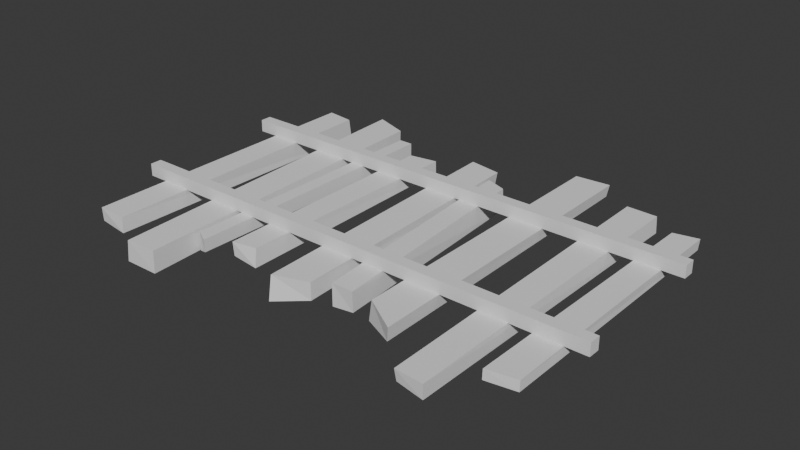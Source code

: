 # Source: track.blend  (saved by Blender 4.1.24; exported with 4.5.12 LTS)
import bpy
from mathutils import Matrix  # noqa: F401  (used for matrix-valued properties, if any)

bpy.ops.wm.read_factory_settings(use_empty=True)
scene = bpy.context.scene
scene.name = 'Scene'

# ---- materials (node trees are filled in below, after node groups)
mat_remap2_edge = bpy.data.materials.new('Remap2_Edge')
mat_remap2_edge.use_transparent_shadow = False
mat_remap2_edge.roughness = 1.0
mat_remap1_noao_darkedge_wood = bpy.data.materials.new('Remap1_NoAO_DarkEdge_Wood')
mat_remap1_noao_darkedge_wood.use_transparent_shadow = False
mat_remap1_noao_darkedge_wood.roughness = 1.0

# ---- material node trees
mat_remap2_edge.use_nodes = True; mat_remap2_edge.node_tree.nodes.clear()
_N = mat_remap2_edge.node_tree.nodes; _L = mat_remap2_edge.node_tree.links
n0 = _N.new('ShaderNodeBsdfPrincipled'); n0.name = 'Principled BSDF'; n0.location = (0, 300)
n0.inputs[2].default_value = 1.0
n0.inputs[13].default_value = 1.0
n1 = _N.new('ShaderNodeOutputMaterial'); n1.name = 'Material Output'; n1.location = (280, 300)
_L.new(n0.outputs[0], n1.inputs[0])
n1.is_active_output = True
mat_remap1_noao_darkedge_wood.use_nodes = True; mat_remap1_noao_darkedge_wood.node_tree.nodes.clear()
_N = mat_remap1_noao_darkedge_wood.node_tree.nodes; _L = mat_remap1_noao_darkedge_wood.node_tree.links
n0 = _N.new('ShaderNodeBsdfPrincipled'); n0.name = 'Principled BSDF'; n0.location = (0, 300)
n0.inputs[2].default_value = 1.0
n0.inputs[13].default_value = 1.0
n1 = _N.new('ShaderNodeOutputMaterial'); n1.name = 'Material Output'; n1.location = (280, 300)
_L.new(n0.outputs[0], n1.inputs[0])
n1.is_active_output = True

# ---- world
world_world = bpy.data.worlds.new('World'); scene.world = world_world
world_world.use_nodes = True; world_world.node_tree.nodes.clear()
_N = world_world.node_tree.nodes; _L = world_world.node_tree.links
n0 = _N.new('ShaderNodeOutputWorld'); n0.name = 'World Output'; n0.location = (300, 300)
n1 = _N.new('ShaderNodeBackground'); n1.name = 'Background'; n1.location = (10, 300)
n1.inputs[0].default_value = (0.05088, 0.05088, 0.05088, 1.0)
_L.new(n1.outputs[0], n0.inputs[0])
n0.is_active_output = True
world_world.color = (0.05088, 0.05088, 0.05088)
world_world.use_sun_shadow = False
world_world.sun_shadow_jitter_overblur = 0.0

# ---- meshes
me_track = bpy.data.meshes.new('Track')
me_track.from_pydata([(1.671e-18, 0.5352, 0.2495), (1.671e-18, 0.5352, 0.3335), (1.671e-18, 0.4561, 0.2495), (1.671e-18, 0.4561, 0.3335), (3.3, 0.4561, 0.2495), (3.3, 0.4561, 0.3335), (3.3, 0.5352, 0.2495), (3.3, 0.5352, 0.3335), (0.08049, 0.4561, 0.3335), (0.161, 0.4561, 0.3335), (0.2415, 0.4561, 0.3335), (0.322, 0.4561, 0.3335), (0.4024, 0.4561, 0.3335), (0.4829, 0.4561, 0.3335), (0.5634, 0.4561, 0.3335), (0.6439, 0.4561, 0.3335), (0.7244, 0.4561, 0.3335), (0.8049, 0.4561, 0.3335), (0.8854, 0.4561, 0.3335), (0.9659, 0.4561, 0.3335), (1.046, 0.4561, 0.3335), (1.127, 0.4561, 0.3335), (1.207, 0.4561, 0.3335), (1.288, 0.4561, 0.3335), (1.368, 0.4561, 0.3335), (1.449, 0.4561, 0.3335), (1.529, 0.4561, 0.3335), (1.61, 0.4561, 0.3335), (1.69, 0.4561, 0.3335), (1.771, 0.4561, 0.3335), (1.851, 0.4561, 0.3335), (1.932, 0.4561, 0.3335), (2.012, 0.4561, 0.3335), (2.093, 0.4561, 0.3335), (2.173, 0.4561, 0.3335), (2.254, 0.4561, 0.3335), (2.334, 0.4561, 0.3335), (2.415, 0.4561, 0.3335), (2.495, 0.4561, 0.3335), (2.576, 0.4561, 0.3335), (2.656, 0.4561, 0.3335), (2.737, 0.4561, 0.3335), (2.817, 0.4561, 0.3335), (2.898, 0.4561, 0.3335), (2.978, 0.4561, 0.3335), (3.059, 0.4561, 0.3335), (3.139, 0.4561, 0.3335), (3.22, 0.4561, 0.3335), (0.08049, 0.5352, 0.2495), (0.161, 0.5352, 0.2495), (0.2415, 0.5352, 0.2495), (0.322, 0.5352, 0.2495), (0.4024, 0.5352, 0.2495), (0.4829, 0.5352, 0.2495), (0.5634, 0.5352, 0.2495), (0.6439, 0.5352, 0.2495), (0.7244, 0.5352, 0.2495), (0.8049, 0.5352, 0.2495), (0.8854, 0.5352, 0.2495), (0.9659, 0.5352, 0.2495), (1.046, 0.5352, 0.2495), (1.127, 0.5352, 0.2495), (1.207, 0.5352, 0.2495), (1.288, 0.5352, 0.2495), (1.368, 0.5352, 0.2495), (1.449, 0.5352, 0.2495), (1.529, 0.5352, 0.2495), (1.61, 0.5352, 0.2495), (1.69, 0.5352, 0.2495), (1.771, 0.5352, 0.2495), (1.851, 0.5352, 0.2495), (1.932, 0.5352, 0.2495), (2.012, 0.5352, 0.2495), (2.093, 0.5352, 0.2495), (2.173, 0.5352, 0.2495), (2.254, 0.5352, 0.2495), (2.334, 0.5352, 0.2495), (2.415, 0.5352, 0.2495), (2.495, 0.5352, 0.2495), (2.576, 0.5352, 0.2495), (2.656, 0.5352, 0.2495), (2.737, 0.5352, 0.2495), (2.817, 0.5352, 0.2495), (2.898, 0.5352, 0.2495), (2.978, 0.5352, 0.2495), (3.059, 0.5352, 0.2495), (3.139, 0.5352, 0.2495), (3.22, 0.5352, 0.2495), (3.22, 0.5352, 0.3335), (3.139, 0.5352, 0.3335), (3.059, 0.5352, 0.3335), (2.978, 0.5352, 0.3335), (2.898, 0.5352, 0.3335), (2.817, 0.5352, 0.3335), (2.737, 0.5352, 0.3335), (2.656, 0.5352, 0.3335), (2.576, 0.5352, 0.3335), (2.495, 0.5352, 0.3335), (2.415, 0.5352, 0.3335), (2.334, 0.5352, 0.3335), (2.254, 0.5352, 0.3335), (2.173, 0.5352, 0.3335), (2.093, 0.5352, 0.3335), (2.012, 0.5352, 0.3335), (1.932, 0.5352, 0.3335), (1.851, 0.5352, 0.3335), (1.771, 0.5352, 0.3335), (1.69, 0.5352, 0.3335), (1.61, 0.5352, 0.3335), (1.529, 0.5352, 0.3335), (1.449, 0.5352, 0.3335), (1.368, 0.5352, 0.3335), (1.288, 0.5352, 0.3335), (1.207, 0.5352, 0.3335), (1.127, 0.5352, 0.3335), (1.046, 0.5352, 0.3335), (0.9659, 0.5352, 0.3335), (0.8854, 0.5352, 0.3335), (0.8049, 0.5352, 0.3335), (0.7244, 0.5352, 0.3335), (0.6439, 0.5352, 0.3335), (0.5634, 0.5352, 0.3335), (0.4829, 0.5352, 0.3335), (0.4024, 0.5352, 0.3335), (0.322, 0.5352, 0.3335), (0.2415, 0.5352, 0.3335), (0.161, 0.5352, 0.3335), (0.08049, 0.5352, 0.3335), (3.22, 0.4561, 0.2495), (3.139, 0.4561, 0.2495), (3.059, 0.4561, 0.2495), (2.978, 0.4561, 0.2495), (2.898, 0.4561, 0.2495), (2.817, 0.4561, 0.2495), (2.737, 0.4561, 0.2495), (2.656, 0.4561, 0.2495), (2.576, 0.4561, 0.2495), (2.495, 0.4561, 0.2495), (2.415, 0.4561, 0.2495), (2.334, 0.4561, 0.2495), (2.254, 0.4561, 0.2495), (2.173, 0.4561, 0.2495), (2.093, 0.4561, 0.2495), (2.012, 0.4561, 0.2495), (1.932, 0.4561, 0.2495), (1.851, 0.4561, 0.2495), (1.771, 0.4561, 0.2495), (1.69, 0.4561, 0.2495), (1.61, 0.4561, 0.2495), (1.529, 0.4561, 0.2495), (1.449, 0.4561, 0.2495), (1.368, 0.4561, 0.2495), (1.288, 0.4561, 0.2495), (1.207, 0.4561, 0.2495), (1.127, 0.4561, 0.2495), (1.046, 0.4561, 0.2495), (0.9659, 0.4561, 0.2495), (0.8854, 0.4561, 0.2495), (0.8049, 0.4561, 0.2495), (0.7244, 0.4561, 0.2495), (0.6439, 0.4561, 0.2495), (0.5634, 0.4561, 0.2495), (0.4829, 0.4561, 0.2495), (0.4024, 0.4561, 0.2495), (0.322, 0.4561, 0.2495), (0.2415, 0.4561, 0.2495), (0.161, 0.4561, 0.2495), (0.08049, 0.4561, 0.2495)], [], [(0, 2, 3, 1), (128, 87, 6, 4), (127, 1, 3, 8), (128, 4, 5, 47), (48, 0, 1, 127), (4, 6, 7, 5), (6, 87, 88, 7), (87, 86, 89, 88), (86, 85, 90, 89), (85, 84, 91, 90), (84, 83, 92, 91), (83, 82, 93, 92), (82, 81, 94, 93), (81, 80, 95, 94), (80, 79, 96, 95), (79, 78, 97, 96), (78, 77, 98, 97), (77, 76, 99, 98), (76, 75, 100, 99), (75, 74, 101, 100), (74, 73, 102, 101), (73, 72, 103, 102), (72, 71, 104, 103), (71, 70, 105, 104), (70, 69, 106, 105), (69, 68, 107, 106), (68, 67, 108, 107), (67, 66, 109, 108), (66, 65, 110, 109), (65, 64, 111, 110), (64, 63, 112, 111), (63, 62, 113, 112), (62, 61, 114, 113), (61, 60, 115, 114), (60, 59, 116, 115), (59, 58, 117, 116), (58, 57, 118, 117), (57, 56, 119, 118), (56, 55, 120, 119), (55, 54, 121, 120), (54, 53, 122, 121), (53, 52, 123, 122), (52, 51, 124, 123), (51, 50, 125, 124), (50, 49, 126, 125), (49, 48, 127, 126), (2, 167, 8, 3), (167, 166, 9, 8), (166, 165, 10, 9), (165, 164, 11, 10), (164, 163, 12, 11), (163, 162, 13, 12), (162, 161, 14, 13), (161, 160, 15, 14), (160, 159, 16, 15), (159, 158, 17, 16), (158, 157, 18, 17), (157, 156, 19, 18), (156, 155, 20, 19), (155, 154, 21, 20), (154, 153, 22, 21), (153, 152, 23, 22), (152, 151, 24, 23), (151, 150, 25, 24), (150, 149, 26, 25), (149, 148, 27, 26), (148, 147, 28, 27), (147, 146, 29, 28), (146, 145, 30, 29), (145, 144, 31, 30), (144, 143, 32, 31), (143, 142, 33, 32), (142, 141, 34, 33), (141, 140, 35, 34), (140, 139, 36, 35), (139, 138, 37, 36), (138, 137, 38, 37), (137, 136, 39, 38), (136, 135, 40, 39), (135, 134, 41, 40), (134, 133, 42, 41), (133, 132, 43, 42), (132, 131, 44, 43), (131, 130, 45, 44), (130, 129, 46, 45), (129, 128, 47, 46), (7, 88, 47, 5), (88, 89, 46, 47), (89, 90, 45, 46), (90, 91, 44, 45), (91, 92, 43, 44), (92, 93, 42, 43), (93, 94, 41, 42), (94, 95, 40, 41), (95, 96, 39, 40), (96, 97, 38, 39), (97, 98, 37, 38), (98, 99, 36, 37), (99, 100, 35, 36), (100, 101, 34, 35), (101, 102, 33, 34), (102, 103, 32, 33), (103, 104, 31, 32), (104, 105, 30, 31), (105, 106, 29, 30), (106, 107, 28, 29), (107, 108, 27, 28), (108, 109, 26, 27), (109, 110, 25, 26), (110, 111, 24, 25), (111, 112, 23, 24), (112, 113, 22, 23), (113, 114, 21, 22), (114, 115, 20, 21), (115, 116, 19, 20), (116, 117, 18, 19), (117, 118, 17, 18), (118, 119, 16, 17), (119, 120, 15, 16), (120, 121, 14, 15), (121, 122, 13, 14), (122, 123, 12, 13), (123, 124, 11, 12), (124, 125, 10, 11), (125, 126, 9, 10), (126, 127, 8, 9), (2, 0, 48, 167), (167, 48, 49, 166), (166, 49, 50, 165), (165, 50, 51, 164), (164, 51, 52, 163), (163, 52, 53, 162), (162, 53, 54, 161), (161, 54, 55, 160), (160, 55, 56, 159), (159, 56, 57, 158), (158, 57, 58, 157), (157, 58, 59, 156), (156, 59, 60, 155), (155, 60, 61, 154), (154, 61, 62, 153), (153, 62, 63, 152), (152, 63, 64, 151), (151, 64, 65, 150), (150, 65, 66, 149), (149, 66, 67, 148), (148, 67, 68, 147), (147, 68, 69, 146), (146, 69, 70, 145), (145, 70, 71, 144), (144, 71, 72, 143), (143, 72, 73, 142), (142, 73, 74, 141), (141, 74, 75, 140), (140, 75, 76, 139), (139, 76, 77, 138), (138, 77, 78, 137), (137, 78, 79, 136), (136, 79, 80, 135), (135, 80, 81, 134), (134, 81, 82, 133), (133, 82, 83, 132), (132, 83, 84, 131), (131, 84, 85, 130), (130, 85, 86, 129), (129, 86, 87, 128)])
me_track.polygons.foreach_set('use_smooth', [True] * 166)
_k = set([(0, 1), (0, 2), (0, 48), (1, 3), (1, 127), (2, 3), (2, 167), (3, 8), (4, 5), (4, 6), (4, 128), (5, 7), (5, 47), (6, 7), (6, 87), (7, 88), (8, 9), (9, 10), (10, 11), (11, 12), (12, 13), (13, 14), (14, 15), (15, 16), (16, 17), (17, 18), (18, 19), (19, 20), (20, 21), (21, 22), (22, 23), (23, 24), (24, 25), (25, 26), (26, 27), (27, 28), (28, 29), (29, 30), (30, 31), (31, 32), (32, 33), (33, 34), (34, 35), (35, 36), (36, 37), (37, 38), (38, 39), (39, 40), (40, 41), (41, 42), (42, 43), (43, 44), (44, 45), (45, 46), (46, 47), (48, 49), (49, 50), (50, 51), (51, 52), (52, 53), (53, 54), (54, 55), (55, 56), (56, 57), (57, 58), (58, 59), (59, 60), (60, 61), (61, 62), (62, 63), (63, 64), (64, 65), (65, 66), (66, 67), (67, 68), (68, 69), (69, 70), (70, 71), (71, 72), (72, 73), (73, 74), (74, 75), (75, 76), (76, 77), (77, 78), (78, 79), (79, 80), (80, 81), (81, 82), (82, 83), (83, 84), (84, 85), (85, 86), (86, 87), (88, 89), (89, 90), (90, 91), (91, 92), (92, 93), (93, 94), (94, 95), (95, 96), (96, 97), (97, 98), (98, 99), (99, 100), (100, 101), (101, 102), (102, 103), (103, 104), (104, 105), (105, 106), (106, 107), (107, 108), (108, 109), (109, 110), (110, 111), (111, 112), (112, 113), (113, 114), (114, 115), (115, 116), (116, 117), (117, 118), (118, 119), (119, 120), (120, 121), (121, 122), (122, 123), (123, 124), (124, 125), (125, 126), (126, 127), (128, 129), (129, 130), (130, 131), (131, 132), (132, 133), (133, 134), (134, 135), (135, 136), (136, 137), (137, 138), (138, 139), (139, 140), (140, 141), (141, 142), (142, 143), (143, 144), (144, 145), (145, 146), (146, 147), (147, 148), (148, 149), (149, 150), (150, 151), (151, 152), (152, 153), (153, 154), (154, 155), (155, 156), (156, 157), (157, 158), (158, 159), (159, 160), (160, 161), (161, 162), (162, 163), (163, 164), (164, 165), (165, 166), (166, 167)])
me_track.attributes.new('sharp_edge', 'BOOLEAN', 'EDGE').data.foreach_set('value', [ (min(e.vertices), max(e.vertices)) in _k for e in me_track.edges])
_uv = me_track.uv_layers.new(name='UVMap')
_uv.uv.foreach_set('vector', [0.6667, 0.4999, 0.6667, 0.6665, 0.8333, 0.6665, 0.8333, 0.4999, 0.5001, 0.3374, 0.6667, 0.3374, 0.6667, 0.3333, 0.5001, 0.3333, 0.8333, 0.4958, 0.8333, 0.4999, 0.9999, 0.4999, 0.9999, 0.4958, 0.6667, 0.1626, 0.6667, 0.1667, 0.8333, 0.1667, 0.8333, 0.1626, 0.6667, 0.4958, 0.6667, 0.4999, 0.8333, 0.4999, 0.8333, 0.4958, 0.6667, 0.1667, 0.6667, 0.3333, 0.8333, 0.3333, 0.8333, 0.1667, 0.6667, 0.3333, 0.6667, 0.3374, 0.8333, 0.3374, 0.8333, 0.3333, 0.6667, 0.3374, 0.6667, 0.3414, 0.8333, 0.3414, 0.8333, 0.3374, 0.6667, 0.3414, 0.6667, 0.3455, 0.8333, 0.3455, 0.8333, 0.3414, 0.6667, 0.3455, 0.6667, 0.3495, 0.8333, 0.3495, 0.8333, 0.3455, 0.6667, 0.3495, 0.6667, 0.3536, 0.8333, 0.3536, 0.8333, 0.3495, 0.6667, 0.3536, 0.6667, 0.3577, 0.8333, 0.3577, 0.8333, 0.3536, 0.6667, 0.3577, 0.6667, 0.3617, 0.8333, 0.3617, 0.8333, 0.3577, 0.6667, 0.3617, 0.6667, 0.3658, 0.8333, 0.3658, 0.8333, 0.3617, 0.6667, 0.3658, 0.6667, 0.3699, 0.8333, 0.3699, 0.8333, 0.3658, 0.6667, 0.3699, 0.6667, 0.3739, 0.8333, 0.3739, 0.8333, 0.3699, 0.6667, 0.3739, 0.6667, 0.378, 0.8333, 0.378, 0.8333, 0.3739, 0.6667, 0.378, 0.6667, 0.3821, 0.8333, 0.3821, 0.8333, 0.378, 0.6667, 0.3821, 0.6667, 0.3861, 0.8333, 0.3861, 0.8333, 0.3821, 0.6667, 0.3861, 0.6667, 0.3902, 0.8333, 0.3902, 0.8333, 0.3861, 0.6667, 0.3902, 0.6667, 0.3942, 0.8333, 0.3942, 0.8333, 0.3902, 0.6667, 0.3942, 0.6667, 0.3983, 0.8333, 0.3983, 0.8333, 0.3942, 0.6667, 0.3983, 0.6667, 0.4024, 0.8333, 0.4024, 0.8333, 0.3983, 0.6667, 0.4024, 0.6667, 0.4064, 0.8333, 0.4064, 0.8333, 0.4024, 0.6667, 0.4064, 0.6667, 0.4105, 0.8333, 0.4105, 0.8333, 0.4064, 0.6667, 0.4105, 0.6667, 0.4146, 0.8333, 0.4146, 0.8333, 0.4105, 0.6667, 0.4146, 0.6667, 0.4186, 0.8333, 0.4186, 0.8333, 0.4146, 0.6667, 0.4186, 0.6667, 0.4227, 0.8333, 0.4227, 0.8333, 0.4186, 0.6667, 0.4227, 0.6667, 0.4267, 0.8333, 0.4267, 0.8333, 0.4227, 0.6667, 0.4267, 0.6667, 0.4308, 0.8333, 0.4308, 0.8333, 0.4267, 0.6667, 0.4308, 0.6667, 0.4349, 0.8333, 0.4349, 0.8333, 0.4308, 0.6667, 0.4349, 0.6667, 0.4389, 0.8333, 0.4389, 0.8333, 0.4349, 0.6667, 0.4389, 0.6667, 0.443, 0.8333, 0.443, 0.8333, 0.4389, 0.6667, 0.443, 0.6667, 0.4471, 0.8333, 0.4471, 0.8333, 0.443, 0.6667, 0.4471, 0.6667, 0.4511, 0.8333, 0.4511, 0.8333, 0.4471, 0.6667, 0.4511, 0.6667, 0.4552, 0.8333, 0.4552, 0.8333, 0.4511, 0.6667, 0.4552, 0.6667, 0.4593, 0.8333, 0.4593, 0.8333, 0.4552, 0.6667, 0.4593, 0.6667, 0.4633, 0.8333, 0.4633, 0.8333, 0.4593, 0.6667, 0.4633, 0.6667, 0.4674, 0.8333, 0.4674, 0.8333, 0.4633, 0.6667, 0.4674, 0.6667, 0.4714, 0.8333, 0.4714, 0.8333, 0.4674, 0.6667, 0.4714, 0.6667, 0.4755, 0.8333, 0.4755, 0.8333, 0.4714, 0.6667, 0.4755, 0.6667, 0.4796, 0.8333, 0.4796, 0.8333, 0.4755, 0.6667, 0.4796, 0.6667, 0.4836, 0.8333, 0.4836, 0.8333, 0.4796, 0.6667, 0.4836, 0.6667, 0.4877, 0.8333, 0.4877, 0.8333, 0.4836, 0.6667, 0.4877, 0.6667, 0.4918, 0.8333, 0.4918, 0.8333, 0.4877, 0.6667, 0.4918, 0.6667, 0.4958, 0.8333, 0.4958, 0.8333, 0.4918, 0.6667, 0.0001154, 0.6667, 0.004179, 0.8333, 0.004179, 0.8333, 0.0001154, 0.6667, 0.004179, 0.6667, 0.008242, 0.8333, 0.008242, 0.8333, 0.004179, 0.6667, 0.008242, 0.6667, 0.0123, 0.8333, 0.0123, 0.8333, 0.008242, 0.6667, 0.0123, 0.6667, 0.01637, 0.8333, 0.01637, 0.8333, 0.0123, 0.6667, 0.01637, 0.6667, 0.02043, 0.8333, 0.02043, 0.8333, 0.01637, 0.6667, 0.02043, 0.6667, 0.02449, 0.8333, 0.02449, 0.8333, 0.02043, 0.6667, 0.02449, 0.6667, 0.02856, 0.8333, 0.02856, 0.8333, 0.02449, 0.6667, 0.02856, 0.6667, 0.03262, 0.8333, 0.03262, 0.8333, 0.02856, 0.6667, 0.03262, 0.6667, 0.03668, 0.8333, 0.03668, 0.8333, 0.03262, 0.6667, 0.03668, 0.6667, 0.04075, 0.8333, 0.04075, 0.8333, 0.03668, 0.6667, 0.04075, 0.6667, 0.04481, 0.8333, 0.04481, 0.8333, 0.04075, 0.6667, 0.04481, 0.6667, 0.04887, 0.8333, 0.04887, 0.8333, 0.04481, 0.6667, 0.04887, 0.6667, 0.05294, 0.8333, 0.05294, 0.8333, 0.04887, 0.6667, 0.05294, 0.6667, 0.057, 0.8333, 0.057, 0.8333, 0.05294, 0.6667, 0.057, 0.6667, 0.06106, 0.8333, 0.06106, 0.8333, 0.057, 0.6667, 0.06106, 0.6667, 0.06513, 0.8333, 0.06513, 0.8333, 0.06106, 0.6667, 0.06513, 0.6667, 0.06919, 0.8333, 0.06919, 0.8333, 0.06513, 0.6667, 0.06919, 0.6667, 0.07325, 0.8333, 0.07325, 0.8333, 0.06919, 0.6667, 0.07325, 0.6667, 0.07732, 0.8333, 0.07732, 0.8333, 0.07325, 0.6667, 0.07732, 0.6667, 0.08138, 0.8333, 0.08138, 0.8333, 0.07732, 0.6667, 0.08138, 0.6667, 0.08544, 0.8333, 0.08544, 0.8333, 0.08138, 0.6667, 0.08544, 0.6667, 0.08951, 0.8333, 0.08951, 0.8333, 0.08544, 0.6667, 0.08951, 0.6667, 0.09357, 0.8333, 0.09357, 0.8333, 0.08951, 0.6667, 0.09357, 0.6667, 0.09763, 0.8333, 0.09763, 0.8333, 0.09357, 0.6667, 0.09763, 0.6667, 0.1017, 0.8333, 0.1017, 0.8333, 0.09763, 0.6667, 0.1017, 0.6667, 0.1058, 0.8333, 0.1058, 0.8333, 0.1017, 0.6667, 0.1058, 0.6667, 0.1098, 0.8333, 0.1098, 0.8333, 0.1058, 0.6667, 0.1098, 0.6667, 0.1139, 0.8333, 0.1139, 0.8333, 0.1098, 0.6667, 0.1139, 0.6667, 0.1179, 0.8333, 0.1179, 0.8333, 0.1139, 0.6667, 0.1179, 0.6667, 0.122, 0.8333, 0.122, 0.8333, 0.1179, 0.6667, 0.122, 0.6667, 0.1261, 0.8333, 0.1261, 0.8333, 0.122, 0.6667, 0.1261, 0.6667, 0.1301, 0.8333, 0.1301, 0.8333, 0.1261, 0.6667, 0.1301, 0.6667, 0.1342, 0.8333, 0.1342, 0.8333, 0.1301, 0.6667, 0.1342, 0.6667, 0.1383, 0.8333, 0.1383, 0.8333, 0.1342, 0.6667, 0.1383, 0.6667, 0.1423, 0.8333, 0.1423, 0.8333, 0.1383, 0.6667, 0.1423, 0.6667, 0.1464, 0.8333, 0.1464, 0.8333, 0.1423, 0.6667, 0.1464, 0.6667, 0.1505, 0.8333, 0.1505, 0.8333, 0.1464, 0.6667, 0.1505, 0.6667, 0.1545, 0.8333, 0.1545, 0.8333, 0.1505, 0.6667, 0.1545, 0.6667, 0.1586, 0.8333, 0.1586, 0.8333, 0.1545, 0.6667, 0.1586, 0.6667, 0.1626, 0.8333, 0.1626, 0.8333, 0.1586, 0.8333, 0.3333, 0.8333, 0.3374, 0.9999, 0.3374, 0.9999, 0.3333, 0.8333, 0.3374, 0.8333, 0.3414, 0.9999, 0.3414, 0.9999, 0.3374, 0.8333, 0.3414, 0.8333, 0.3455, 0.9999, 0.3455, 0.9999, 0.3414, 0.8333, 0.3455, 0.8333, 0.3495, 0.9999, 0.3495, 0.9999, 0.3455, 0.8333, 0.3495, 0.8333, 0.3536, 0.9999, 0.3536, 0.9999, 0.3495, 0.8333, 0.3536, 0.8333, 0.3577, 0.9999, 0.3577, 0.9999, 0.3536, 0.8333, 0.3577, 0.8333, 0.3617, 0.9999, 0.3617, 0.9999, 0.3577, 0.8333, 0.3617, 0.8333, 0.3658, 0.9999, 0.3658, 0.9999, 0.3617, 0.8333, 0.3658, 0.8333, 0.3699, 0.9999, 0.3699, 0.9999, 0.3658, 0.8333, 0.3699, 0.8333, 0.3739, 0.9999, 0.3739, 0.9999, 0.3699, 0.8333, 0.3739, 0.8333, 0.378, 0.9999, 0.378, 0.9999, 0.3739, 0.8333, 0.378, 0.8333, 0.3821, 0.9999, 0.3821, 0.9999, 0.378, 0.8333, 0.3821, 0.8333, 0.3861, 0.9999, 0.3861, 0.9999, 0.3821, 0.8333, 0.3861, 0.8333, 0.3902, 0.9999, 0.3902, 0.9999, 0.3861, 0.8333, 0.3902, 0.8333, 0.3942, 0.9999, 0.3942, 0.9999, 0.3902, 0.8333, 0.3942, 0.8333, 0.3983, 0.9999, 0.3983, 0.9999, 0.3942, 0.8333, 0.3983, 0.8333, 0.4024, 0.9999, 0.4024, 0.9999, 0.3983, 0.8333, 0.4024, 0.8333, 0.4064, 0.9999, 0.4064, 0.9999, 0.4024, 0.8333, 0.4064, 0.8333, 0.4105, 0.9999, 0.4105, 0.9999, 0.4064, 0.8333, 0.4105, 0.8333, 0.4146, 0.9999, 0.4146, 0.9999, 0.4105, 0.8333, 0.4146, 0.8333, 0.4186, 0.9999, 0.4186, 0.9999, 0.4146, 0.8333, 0.4186, 0.8333, 0.4227, 0.9999, 0.4227, 0.9999, 0.4186, 0.8333, 0.4227, 0.8333, 0.4267, 0.9999, 0.4267, 0.9999, 0.4227, 0.8333, 0.4267, 0.8333, 0.4308, 0.9999, 0.4308, 0.9999, 0.4267, 0.8333, 0.4308, 0.8333, 0.4349, 0.9999, 0.4349, 0.9999, 0.4308, 0.8333, 0.4349, 0.8333, 0.4389, 0.9999, 0.4389, 0.9999, 0.4349, 0.8333, 0.4389, 0.8333, 0.443, 0.9999, 0.443, 0.9999, 0.4389, 0.8333, 0.443, 0.8333, 0.4471, 0.9999, 0.4471, 0.9999, 0.443, 0.8333, 0.4471, 0.8333, 0.4511, 0.9999, 0.4511, 0.9999, 0.4471, 0.8333, 0.4511, 0.8333, 0.4552, 0.9999, 0.4552, 0.9999, 0.4511, 0.8333, 0.4552, 0.8333, 0.4593, 0.9999, 0.4593, 0.9999, 0.4552, 0.8333, 0.4593, 0.8333, 0.4633, 0.9999, 0.4633, 0.9999, 0.4593, 0.8333, 0.4633, 0.8333, 0.4674, 0.9999, 0.4674, 0.9999, 0.4633, 0.8333, 0.4674, 0.8333, 0.4714, 0.9999, 0.4714, 0.9999, 0.4674, 0.8333, 0.4714, 0.8333, 0.4755, 0.9999, 0.4755, 0.9999, 0.4714, 0.8333, 0.4755, 0.8333, 0.4796, 0.9999, 0.4796, 0.9999, 0.4755, 0.8333, 0.4796, 0.8333, 0.4836, 0.9999, 0.4836, 0.9999, 0.4796, 0.8333, 0.4836, 0.8333, 0.4877, 0.9999, 0.4877, 0.9999, 0.4836, 0.8333, 0.4877, 0.8333, 0.4918, 0.9999, 0.4918, 0.9999, 0.4877, 0.8333, 0.4918, 0.8333, 0.4958, 0.9999, 0.4958, 0.9999, 0.4918, 0.5001, 0.4999, 0.6667, 0.4999, 0.6667, 0.4958, 0.5001, 0.4958, 0.5001, 0.4958, 0.6667, 0.4958, 0.6667, 0.4918, 0.5001, 0.4918, 0.5001, 0.4918, 0.6667, 0.4918, 0.6667, 0.4877, 0.5001, 0.4877, 0.5001, 0.4877, 0.6667, 0.4877, 0.6667, 0.4836, 0.5001, 0.4836, 0.5001, 0.4836, 0.6667, 0.4836, 0.6667, 0.4796, 0.5001, 0.4796, 0.5001, 0.4796, 0.6667, 0.4796, 0.6667, 0.4755, 0.5001, 0.4755, 0.5001, 0.4755, 0.6667, 0.4755, 0.6667, 0.4714, 0.5001, 0.4714, 0.5001, 0.4714, 0.6667, 0.4714, 0.6667, 0.4674, 0.5001, 0.4674, 0.5001, 0.4674, 0.6667, 0.4674, 0.6667, 0.4633, 0.5001, 0.4633, 0.5001, 0.4633, 0.6667, 0.4633, 0.6667, 0.4593, 0.5001, 0.4593, 0.5001, 0.4593, 0.6667, 0.4593, 0.6667, 0.4552, 0.5001, 0.4552, 0.5001, 0.4552, 0.6667, 0.4552, 0.6667, 0.4511, 0.5001, 0.4511, 0.5001, 0.4511, 0.6667, 0.4511, 0.6667, 0.4471, 0.5001, 0.4471, 0.5001, 0.4471, 0.6667, 0.4471, 0.6667, 0.443, 0.5001, 0.443, 0.5001, 0.443, 0.6667, 0.443, 0.6667, 0.4389, 0.5001, 0.4389, 0.5001, 0.4389, 0.6667, 0.4389, 0.6667, 0.4349, 0.5001, 0.4349, 0.5001, 0.4349, 0.6667, 0.4349, 0.6667, 0.4308, 0.5001, 0.4308, 0.5001, 0.4308, 0.6667, 0.4308, 0.6667, 0.4267, 0.5001, 0.4267, 0.5001, 0.4267, 0.6667, 0.4267, 0.6667, 0.4227, 0.5001, 0.4227, 0.5001, 0.4227, 0.6667, 0.4227, 0.6667, 0.4186, 0.5001, 0.4186, 0.5001, 0.4186, 0.6667, 0.4186, 0.6667, 0.4146, 0.5001, 0.4146, 0.5001, 0.4146, 0.6667, 0.4146, 0.6667, 0.4105, 0.5001, 0.4105, 0.5001, 0.4105, 0.6667, 0.4105, 0.6667, 0.4064, 0.5001, 0.4064, 0.5001, 0.4064, 0.6667, 0.4064, 0.6667, 0.4024, 0.5001, 0.4024, 0.5001, 0.4024, 0.6667, 0.4024, 0.6667, 0.3983, 0.5001, 0.3983, 0.5001, 0.3983, 0.6667, 0.3983, 0.6667, 0.3942, 0.5001, 0.3942, 0.5001, 0.3942, 0.6667, 0.3942, 0.6667, 0.3902, 0.5001, 0.3902, 0.5001, 0.3902, 0.6667, 0.3902, 0.6667, 0.3861, 0.5001, 0.3861, 0.5001, 0.3861, 0.6667, 0.3861, 0.6667, 0.3821, 0.5001, 0.3821, 0.5001, 0.3821, 0.6667, 0.3821, 0.6667, 0.378, 0.5001, 0.378, 0.5001, 0.378, 0.6667, 0.378, 0.6667, 0.3739, 0.5001, 0.3739, 0.5001, 0.3739, 0.6667, 0.3739, 0.6667, 0.3699, 0.5001, 0.3699, 0.5001, 0.3699, 0.6667, 0.3699, 0.6667, 0.3658, 0.5001, 0.3658, 0.5001, 0.3658, 0.6667, 0.3658, 0.6667, 0.3617, 0.5001, 0.3617, 0.5001, 0.3617, 0.6667, 0.3617, 0.6667, 0.3577, 0.5001, 0.3577, 0.5001, 0.3577, 0.6667, 0.3577, 0.6667, 0.3536, 0.5001, 0.3536, 0.5001, 0.3536, 0.6667, 0.3536, 0.6667, 0.3495, 0.5001, 0.3495, 0.5001, 0.3495, 0.6667, 0.3495, 0.6667, 0.3455, 0.5001, 0.3455, 0.5001, 0.3455, 0.6667, 0.3455, 0.6667, 0.3414, 0.5001, 0.3414, 0.5001, 0.3414, 0.6667, 0.3414, 0.6667, 0.3374, 0.5001, 0.3374])
me_track.materials.append(mat_remap2_edge)
me_track.update()
me_track.normals_split_custom_set([tuple(v) for v in zip(*[iter([-1.0, -2.85e-25, 0.0, -1.0, -2.85e-25, 0.0, -1.0, -2.85e-25, 0.0, -1.0, -2.85e-25, 0.0, 0.0, -3.771e-07, -1.0, 0.0, -3.771e-07, -1.0, 0.0, -3.771e-07, -1.0, 0.0, -3.771e-07, -1.0, 1.464e-07, 3.771e-07, 1.0, 0.0, 3.771e-07, 1.0, 0.0, 3.771e-07, 1.0, 1.464e-07, 3.771e-07, 1.0, 0.0, -1.0, 0.0, 0.0, -1.0, 0.0, 0.0, -1.0, 0.0, 0.0, -1.0, 0.0, -1.851e-07, 1.0, -5.509e-07, 0.0, 1.0, -5.509e-07, 0.0, 1.0, -5.509e-07, -1.851e-07, 1.0, -5.509e-07, 1.0, -1.347e-06, 0.0, 1.0, -1.347e-06, 0.0, 1.0, -1.347e-06, 0.0, 1.0, -1.347e-06, 0.0, -3.703e-07, 1.0, -5.509e-07, -1.851e-07, 1.0, -8.263e-07, -1.851e-07, 1.0, -8.263e-07, -3.703e-07, 1.0, -5.509e-07, -1.851e-07, 1.0, -8.263e-07, 0.0, 1.0, -1.102e-06, 0.0, 1.0, -1.102e-06, -1.851e-07, 1.0, -8.263e-07, 0.0, 1.0, -1.102e-06, -1.851e-07, 1.0, -8.263e-07, -1.851e-07, 1.0, -8.263e-07, 0.0, 1.0, -1.102e-06, -1.851e-07, 1.0, -8.263e-07, -3.703e-07, 1.0, -1.653e-06, -3.703e-07, 1.0, -1.653e-06, -1.851e-07, 1.0, -8.263e-07, -3.703e-07, 1.0, -1.653e-06, -1.851e-07, 1.0, -2.479e-06, -1.851e-07, 1.0, -2.479e-06, -3.703e-07, 1.0, -1.653e-06, -1.851e-07, 1.0, -2.479e-06, 0.0, 1.0, -2.203e-06, 0.0, 1.0, -2.203e-06, -1.851e-07, 1.0, -2.479e-06, 0.0, 1.0, -2.203e-06, -3.703e-07, 1.0, -1.653e-06, -3.703e-07, 1.0, -1.653e-06, 0.0, 1.0, -2.203e-06, -3.703e-07, 1.0, -1.653e-06, -5.554e-07, 1.0, -1.928e-06, -5.554e-07, 1.0, -1.928e-06, -3.703e-07, 1.0, -1.653e-06, -5.554e-07, 1.0, -1.928e-06, -1.851e-07, 1.0, -2.754e-06, -1.851e-07, 1.0, -2.754e-06, -5.554e-07, 1.0, -1.928e-06, -1.851e-07, 1.0, -2.754e-06, -1.851e-07, 1.0, -2.754e-06, -1.851e-07, 1.0, -2.754e-06, -1.851e-07, 1.0, -2.754e-06, -1.851e-07, 1.0, -2.754e-06, -5.554e-07, 1.0, -2.203e-06, -5.554e-07, 1.0, -2.203e-06, -1.851e-07, 1.0, -2.754e-06, -5.554e-07, 1.0, -2.203e-06, -5.554e-07, 1.0, -2.203e-06, -5.554e-07, 1.0, -2.203e-06, -5.554e-07, 1.0, -2.203e-06, -5.554e-07, 1.0, -2.203e-06, -1.851e-07, 1.0, -2.754e-06, -1.851e-07, 1.0, -2.754e-06, -5.554e-07, 1.0, -2.203e-06, -1.851e-07, 1.0, -2.754e-06, -1.851e-07, 1.0, -2.754e-06, -1.851e-07, 1.0, -2.754e-06, -1.851e-07, 1.0, -2.754e-06, -1.851e-07, 1.0, -2.754e-06, -5.554e-07, 1.0, -1.928e-06, -5.554e-07, 1.0, -1.928e-06, -1.851e-07, 1.0, -2.754e-06, -5.554e-07, 1.0, -1.928e-06, -5.554e-07, 1.0, -1.928e-06, -5.554e-07, 1.0, -1.928e-06, -5.554e-07, 1.0, -1.928e-06, -5.554e-07, 1.0, -1.928e-06, -1.851e-07, 1.0, -2.754e-06, -1.851e-07, 1.0, -2.754e-06, -5.554e-07, 1.0, -1.928e-06, -1.851e-07, 1.0, -2.754e-06, -1.851e-07, 1.0, -2.754e-06, -1.851e-07, 1.0, -2.754e-06, -1.851e-07, 1.0, -2.754e-06, -1.851e-07, 1.0, -2.754e-06, -5.554e-07, 1.0, -1.928e-06, -5.554e-07, 1.0, -1.928e-06, -1.851e-07, 1.0, -2.754e-06, -5.554e-07, 1.0, -1.928e-06, -5.554e-07, 1.0, -1.928e-06, -5.554e-07, 1.0, -1.928e-06, -5.554e-07, 1.0, -1.928e-06, -5.554e-07, 1.0, -1.928e-06, -1.851e-07, 1.0, -2.754e-06, -1.851e-07, 1.0, -2.754e-06, -5.554e-07, 1.0, -1.928e-06, -1.851e-07, 1.0, -2.754e-06, -1.851e-07, 1.0, -2.754e-06, -1.851e-07, 1.0, -2.754e-06, -1.851e-07, 1.0, -2.754e-06, -1.851e-07, 1.0, -2.754e-06, -5.554e-07, 1.0, -1.928e-06, -5.554e-07, 1.0, -1.928e-06, -1.851e-07, 1.0, -2.754e-06, -5.554e-07, 1.0, -1.928e-06, -5.554e-07, 1.0, -1.928e-06, -5.554e-07, 1.0, -1.928e-06, -5.554e-07, 1.0, -1.928e-06, -5.554e-07, 1.0, -1.928e-06, -1.851e-07, 1.0, -2.754e-06, -1.851e-07, 1.0, -2.754e-06, -5.554e-07, 1.0, -1.928e-06, -1.851e-07, 1.0, -2.754e-06, -1.851e-07, 1.0, -2.754e-06, -1.851e-07, 1.0, -2.754e-06, -1.851e-07, 1.0, -2.754e-06, -1.851e-07, 1.0, -2.754e-06, -5.554e-07, 1.0, -2.203e-06, -5.554e-07, 1.0, -2.203e-06, -1.851e-07, 1.0, -2.754e-06, -5.554e-07, 1.0, -2.203e-06, -5.554e-07, 1.0, -2.479e-06, -5.554e-07, 1.0, -2.479e-06, -5.554e-07, 1.0, -2.203e-06, -5.554e-07, 1.0, -2.479e-06, -1.851e-07, 1.0, -3.305e-06, -1.851e-07, 1.0, -3.305e-06, -5.554e-07, 1.0, -2.479e-06, -1.851e-07, 1.0, -3.305e-06, -1.851e-07, 1.0, -3.03e-06, -1.851e-07, 1.0, -3.03e-06, -1.851e-07, 1.0, -3.305e-06, -1.851e-07, 1.0, -3.03e-06, -5.554e-07, 1.0, -2.203e-06, -5.554e-07, 1.0, -2.203e-06, -1.851e-07, 1.0, -3.03e-06, -5.554e-07, 1.0, -2.203e-06, -5.554e-07, 1.0, -2.203e-06, -5.554e-07, 1.0, -2.203e-06, -5.554e-07, 1.0, -2.203e-06, -5.554e-07, 1.0, -2.203e-06, -1.851e-07, 1.0, -3.03e-06, -1.851e-07, 1.0, -3.03e-06, -5.554e-07, 1.0, -2.203e-06, -1.851e-07, 1.0, -3.03e-06, -1.851e-07, 1.0, -3.03e-06, -1.851e-07, 1.0, -3.03e-06, -1.851e-07, 1.0, -3.03e-06, -1.851e-07, 1.0, -3.03e-06, -3.703e-07, 1.0, -1.928e-06, -3.703e-07, 1.0, -1.928e-06, -1.851e-07, 1.0, -3.03e-06, -3.703e-07, 1.0, -1.928e-06, -1.851e-07, 1.0, -1.102e-06, -1.851e-07, 1.0, -1.102e-06, -3.703e-07, 1.0, -1.928e-06, -1.851e-07, 1.0, -1.102e-06, 0.0, 1.0, -1.377e-06, 0.0, 1.0, -1.377e-06, -1.851e-07, 1.0, -1.102e-06, 0.0, 1.0, -1.377e-06, -1.851e-07, 1.0, -1.377e-06, -1.851e-07, 1.0, -1.377e-06, 0.0, 1.0, -1.377e-06, -1.851e-07, 1.0, -1.377e-06, -3.703e-07, 1.0, -8.263e-07, -3.703e-07, 1.0, -8.263e-07, -1.851e-07, 1.0, -1.377e-06, -3.703e-07, 1.0, -8.263e-07, -1.851e-07, 1.0, -5.509e-07, -1.851e-07, 1.0, -5.509e-07, -3.703e-07, 1.0, -8.263e-07, 0.0, -1.0, 0.0, 0.0, -1.0, -2.754e-07, 0.0, -1.0, -2.754e-07, 0.0, -1.0, 0.0, 0.0, -1.0, -2.754e-07, 0.0, -1.0, -2.754e-07, 0.0, -1.0, -2.754e-07, 0.0, -1.0, -2.754e-07, 0.0, -1.0, -2.754e-07, 0.0, -1.0, 0.0, 0.0, -1.0, 0.0, 0.0, -1.0, -2.754e-07, 0.0, -1.0, 0.0, 0.0, -1.0, 0.0, 0.0, -1.0, 0.0, 0.0, -1.0, 0.0, 0.0, -1.0, 0.0, 0.0, -1.0, 0.0, 0.0, -1.0, 0.0, 0.0, -1.0, 0.0, 0.0, -1.0, 0.0, 0.0, -1.0, -2.754e-07, 0.0, -1.0, -2.754e-07, 0.0, -1.0, 0.0, 0.0, -1.0, -2.754e-07, 0.0, -1.0, -5.509e-07, 0.0, -1.0, -5.509e-07, 0.0, -1.0, -2.754e-07, 0.0, -1.0, -5.509e-07, 0.0, -1.0, -5.509e-07, 0.0, -1.0, -5.509e-07, 0.0, -1.0, -5.509e-07, 0.0, -1.0, -5.509e-07, 0.0, -1.0, -2.754e-07, 0.0, -1.0, -2.754e-07, 0.0, -1.0, -5.509e-07, 0.0, -1.0, -2.754e-07, 0.0, -1.0, -2.754e-07, 0.0, -1.0, -2.754e-07, 0.0, -1.0, -2.754e-07, 0.0, -1.0, -2.754e-07, 0.0, -1.0, -5.509e-07, 0.0, -1.0, -5.509e-07, 0.0, -1.0, -2.754e-07, 0.0, -1.0, -5.509e-07, 0.0, -1.0, -2.754e-07, 0.0, -1.0, -2.754e-07, 0.0, -1.0, -5.509e-07, 0.0, -1.0, -2.754e-07, 0.0, -1.0, 0.0, 0.0, -1.0, 0.0, 0.0, -1.0, -2.754e-07, 0.0, -1.0, 0.0, 0.0, -1.0, 0.0, 0.0, -1.0, 0.0, 0.0, -1.0, 0.0, 0.0, -1.0, 0.0, 0.0, -1.0, 0.0, 0.0, -1.0, 0.0, 0.0, -1.0, 0.0, 0.0, -1.0, 0.0, 0.0, -1.0, 0.0, 0.0, -1.0, 0.0, 0.0, -1.0, 0.0, 0.0, -1.0, 0.0, 0.0, -1.0, 0.0, 0.0, -1.0, 0.0, 0.0, -1.0, 0.0, 0.0, -1.0, 0.0, 0.0, -1.0, 0.0, 0.0, -1.0, 0.0, 0.0, -1.0, 0.0, 0.0, -1.0, 0.0, 0.0, -1.0, 0.0, 0.0, -1.0, 0.0, 0.0, -1.0, 0.0, 0.0, -1.0, 0.0, 0.0, -1.0, 0.0, 0.0, -1.0, 0.0, 0.0, -1.0, 0.0, 0.0, -1.0, 0.0, 0.0, -1.0, 0.0, 0.0, -1.0, 0.0, 0.0, -1.0, 0.0, 0.0, -1.0, 0.0, 0.0, -1.0, 0.0, 0.0, -1.0, 0.0, 0.0, -1.0, 0.0, 0.0, -1.0, 0.0, 0.0, -1.0, 0.0, 0.0, -1.0, 0.0, 0.0, -1.0, 0.0, 0.0, -1.0, 0.0, 0.0, -1.0, 0.0, 0.0, -1.0, 0.0, 0.0, -1.0, 0.0, 0.0, -1.0, 0.0, 0.0, -1.0, 0.0, 0.0, -1.0, 0.0, 0.0, -1.0, 0.0, 0.0, -1.0, 0.0, 0.0, -1.0, 0.0, 0.0, -1.0, 0.0, 0.0, -1.0, 0.0, 0.0, -1.0, 0.0, 0.0, -1.0, 0.0, 0.0, -1.0, 0.0, 0.0, -1.0, 0.0, 0.0, -1.0, 0.0, 0.0, -1.0, 0.0, 0.0, -1.0, 0.0, 0.0, -1.0, 0.0, 0.0, -1.0, 0.0, 0.0, -1.0, 0.0, 0.0, -1.0, 0.0, 0.0, -1.0, 0.0, 0.0, -1.0, 0.0, 0.0, -1.0, 0.0, 0.0, -1.0, 0.0, 0.0, -1.0, 0.0, 0.0, -1.0, 0.0, 0.0, -1.0, 0.0, 0.0, -1.0, 0.0, 0.0, -1.0, 0.0, 0.0, -1.0, 0.0, 0.0, -1.0, 0.0, 0.0, -1.0, 0.0, 0.0, -1.0, 0.0, 0.0, -1.0, 0.0, 0.0, -1.0, 0.0, 0.0, -1.0, 0.0, 0.0, -1.0, 0.0, 0.0, -1.0, 0.0, 0.0, -1.0, 0.0, 0.0, -1.0, 0.0, 0.0, -1.0, 0.0, 0.0, -1.0, 0.0, 0.0, -1.0, 0.0, 0.0, -1.0, 0.0, 0.0, -1.0, 0.0, 0.0, -1.0, 0.0, 0.0, -1.0, -2.754e-07, 0.0, -1.0, -2.754e-07, 0.0, -1.0, 0.0, 0.0, -1.0, -2.754e-07, 0.0, -1.0, -2.754e-07, 0.0, -1.0, -2.754e-07, 0.0, -1.0, -2.754e-07, 0.0, -1.0, -2.754e-07, 0.0, -1.0, 0.0, 0.0, -1.0, 0.0, 0.0, -1.0, -2.754e-07, 0.0, -1.0, 0.0, 0.0, -1.0, 0.0, 0.0, -1.0, 0.0, 0.0, -1.0, 0.0, 0.0, -1.0, 0.0, 0.0, -1.0, 0.0, 0.0, -1.0, 0.0, 0.0, -1.0, 0.0, 0.0, 3.771e-07, 1.0, 0.0, 3.771e-07, 1.0, 0.0, 3.771e-07, 1.0, 0.0, 3.771e-07, 1.0, 0.0, 3.771e-07, 1.0, 0.0, 3.771e-07, 1.0, 0.0, 3.771e-07, 1.0, 0.0, 3.771e-07, 1.0, 0.0, 3.771e-07, 1.0, 0.0, 3.771e-07, 1.0, 0.0, 3.771e-07, 1.0, 0.0, 3.771e-07, 1.0, 0.0, 3.771e-07, 1.0, 0.0, 3.771e-07, 1.0, 0.0, 3.771e-07, 1.0, 0.0, 3.771e-07, 1.0, 0.0, 3.771e-07, 1.0, 0.0, 3.771e-07, 1.0, 0.0, 3.771e-07, 1.0, 0.0, 3.771e-07, 1.0, 0.0, 3.771e-07, 1.0, 0.0, 3.771e-07, 1.0, 0.0, 3.771e-07, 1.0, 0.0, 3.771e-07, 1.0, 0.0, 3.771e-07, 1.0, 1.464e-07, 3.771e-07, 1.0, 1.464e-07, 3.771e-07, 1.0, 0.0, 3.771e-07, 1.0, 1.464e-07, 3.771e-07, 1.0, 1.464e-07, 3.771e-07, 1.0, 1.464e-07, 3.771e-07, 1.0, 1.464e-07, 3.771e-07, 1.0, 1.464e-07, 3.771e-07, 1.0, 0.0, 3.771e-07, 1.0, 0.0, 3.771e-07, 1.0, 1.464e-07, 3.771e-07, 1.0, 0.0, 3.771e-07, 1.0, 0.0, 3.771e-07, 1.0, 0.0, 3.771e-07, 1.0, 0.0, 3.771e-07, 1.0, 0.0, 3.771e-07, 1.0, 0.0, 3.771e-07, 1.0, 0.0, 3.771e-07, 1.0, 0.0, 3.771e-07, 1.0, 0.0, 3.771e-07, 1.0, 0.0, 3.771e-07, 1.0, 0.0, 3.771e-07, 1.0, 0.0, 3.771e-07, 1.0, 0.0, 3.771e-07, 1.0, 0.0, 3.771e-07, 1.0, 0.0, 3.771e-07, 1.0, 0.0, 3.771e-07, 1.0, 0.0, 3.771e-07, 1.0, 1.464e-07, 3.771e-07, 1.0, 1.464e-07, 3.771e-07, 1.0, 0.0, 3.771e-07, 1.0, 1.464e-07, 3.771e-07, 1.0, 1.464e-07, 3.771e-07, 1.0, 1.464e-07, 3.771e-07, 1.0, 1.464e-07, 3.771e-07, 1.0, 1.464e-07, 3.771e-07, 1.0, 0.0, 3.771e-07, 1.0, 0.0, 3.771e-07, 1.0, 1.464e-07, 3.771e-07, 1.0, 0.0, 3.771e-07, 1.0, 0.0, 3.771e-07, 1.0, 0.0, 3.771e-07, 1.0, 0.0, 3.771e-07, 1.0, 0.0, 3.771e-07, 1.0, 0.0, 3.771e-07, 1.0, 0.0, 3.771e-07, 1.0, 0.0, 3.771e-07, 1.0, 0.0, 3.771e-07, 1.0, 0.0, 3.771e-07, 1.0, 0.0, 3.771e-07, 1.0, 0.0, 3.771e-07, 1.0, 0.0, 3.771e-07, 1.0, 0.0, 3.771e-07, 1.0, 0.0, 3.771e-07, 1.0, 0.0, 3.771e-07, 1.0, 0.0, 3.771e-07, 1.0, 0.0, 3.771e-07, 1.0, 0.0, 3.771e-07, 1.0, 0.0, 3.771e-07, 1.0, 0.0, 3.771e-07, 1.0, 1.464e-07, 3.771e-07, 1.0, 1.464e-07, 3.771e-07, 1.0, 0.0, 3.771e-07, 1.0, 1.464e-07, 3.771e-07, 1.0, 1.464e-07, 3.771e-07, 1.0, 1.464e-07, 3.771e-07, 1.0, 1.464e-07, 3.771e-07, 1.0, 1.464e-07, 3.771e-07, 1.0, 0.0, 3.771e-07, 1.0, 0.0, 3.771e-07, 1.0, 1.464e-07, 3.771e-07, 1.0, 0.0, 3.771e-07, 1.0, 0.0, 3.771e-07, 1.0, 0.0, 3.771e-07, 1.0, 0.0, 3.771e-07, 1.0, 0.0, 3.771e-07, 1.0, 0.0, 3.771e-07, 1.0, 0.0, 3.771e-07, 1.0, 0.0, 3.771e-07, 1.0, 0.0, 3.771e-07, 1.0, 1.464e-07, 3.771e-07, 1.0, 1.464e-07, 3.771e-07, 1.0, 0.0, 3.771e-07, 1.0, 1.464e-07, 3.771e-07, 1.0, 1.464e-07, 3.771e-07, 1.0, 1.464e-07, 3.771e-07, 1.0, 1.464e-07, 3.771e-07, 1.0, 1.464e-07, 3.771e-07, 1.0, 0.0, 3.771e-07, 1.0, 0.0, 3.771e-07, 1.0, 1.464e-07, 3.771e-07, 1.0, 0.0, 3.771e-07, 1.0, 0.0, 3.771e-07, 1.0, 0.0, 3.771e-07, 1.0, 0.0, 3.771e-07, 1.0, 0.0, 3.771e-07, 1.0, 0.0, 3.771e-07, 1.0, 0.0, 3.771e-07, 1.0, 0.0, 3.771e-07, 1.0, 0.0, 3.771e-07, 1.0, 0.0, 3.771e-07, 1.0, 0.0, 3.771e-07, 1.0, 0.0, 3.771e-07, 1.0, 0.0, 3.771e-07, 1.0, 0.0, 3.771e-07, 1.0, 0.0, 3.771e-07, 1.0, 0.0, 3.771e-07, 1.0, 0.0, 3.771e-07, 1.0, 1.464e-07, 3.771e-07, 1.0, 1.464e-07, 3.771e-07, 1.0, 0.0, 3.771e-07, 1.0, 1.464e-07, 3.771e-07, 1.0, 1.464e-07, 3.771e-07, 1.0, 1.464e-07, 3.771e-07, 1.0, 1.464e-07, 3.771e-07, 1.0, 1.464e-07, 3.771e-07, 1.0, 0.0, 3.771e-07, 1.0, 0.0, 3.771e-07, 1.0, 1.464e-07, 3.771e-07, 1.0, 0.0, 3.771e-07, 1.0, 0.0, 3.771e-07, 1.0, 0.0, 3.771e-07, 1.0, 0.0, 3.771e-07, 1.0, 0.0, 3.771e-07, 1.0, 0.0, 3.771e-07, 1.0, 0.0, 3.771e-07, 1.0, 0.0, 3.771e-07, 1.0, 0.0, 3.771e-07, 1.0, 1.464e-07, 3.771e-07, 1.0, 1.464e-07, 3.771e-07, 1.0, 0.0, 3.771e-07, 1.0, 1.464e-07, 3.771e-07, 1.0, 1.464e-07, 3.771e-07, 1.0, 1.464e-07, 3.771e-07, 1.0, 1.464e-07, 3.771e-07, 1.0, 0.0, -3.771e-07, -1.0, 0.0, -3.771e-07, -1.0, 0.0, -3.771e-07, -1.0, 0.0, -3.771e-07, -1.0, 0.0, -3.771e-07, -1.0, 0.0, -3.771e-07, -1.0, 0.0, -3.771e-07, -1.0, 0.0, -3.771e-07, -1.0, 0.0, -3.771e-07, -1.0, 0.0, -3.771e-07, -1.0, 0.0, -3.771e-07, -1.0, 0.0, -3.771e-07, -1.0, 0.0, -3.771e-07, -1.0, 0.0, -3.771e-07, -1.0, 0.0, -3.771e-07, -1.0, 0.0, -3.771e-07, -1.0, 0.0, -3.771e-07, -1.0, 0.0, -3.771e-07, -1.0, 0.0, -3.771e-07, -1.0, 0.0, -3.771e-07, -1.0, 0.0, -3.771e-07, -1.0, 0.0, -3.771e-07, -1.0, 0.0, -3.771e-07, -1.0, 0.0, -3.771e-07, -1.0, 0.0, -3.771e-07, -1.0, 0.0, -3.771e-07, -1.0, 0.0, -3.771e-07, -1.0, 0.0, -3.771e-07, -1.0, 0.0, -3.771e-07, -1.0, 0.0, -3.771e-07, -1.0, 0.0, -3.771e-07, -1.0, 0.0, -3.771e-07, -1.0, 0.0, -3.771e-07, -1.0, 0.0, -3.771e-07, -1.0, -1.464e-07, -3.771e-07, -1.0, -1.464e-07, -3.771e-07, -1.0, -1.464e-07, -3.771e-07, -1.0, -1.464e-07, -3.771e-07, -1.0, -1.464e-07, -3.771e-07, -1.0, -1.464e-07, -3.771e-07, -1.0, -1.464e-07, -3.771e-07, -1.0, -1.464e-07, -3.771e-07, -1.0, 0.0, -3.771e-07, -1.0, 0.0, -3.771e-07, -1.0, 0.0, -3.771e-07, -1.0, 0.0, -3.771e-07, -1.0, 0.0, -3.771e-07, -1.0, 0.0, -3.771e-07, -1.0, 0.0, -3.771e-07, -1.0, 0.0, -3.771e-07, -1.0, 0.0, -3.771e-07, -1.0, 0.0, -3.771e-07, -1.0, 0.0, -3.771e-07, -1.0, 0.0, -3.771e-07, -1.0, 0.0, -3.771e-07, -1.0, 0.0, -3.771e-07, -1.0, 0.0, -3.771e-07, -1.0, 0.0, -3.771e-07, -1.0, 0.0, -3.771e-07, -1.0, 0.0, -3.771e-07, -1.0, 0.0, -3.771e-07, -1.0, 0.0, -3.771e-07, -1.0, 0.0, -3.771e-07, -1.0, 0.0, -3.771e-07, -1.0, 0.0, -3.771e-07, -1.0, 0.0, -3.771e-07, -1.0, 0.0, -3.771e-07, -1.0, 0.0, -3.771e-07, -1.0, 0.0, -3.771e-07, -1.0, 0.0, -3.771e-07, -1.0, 0.0, -3.771e-07, -1.0, 0.0, -3.771e-07, -1.0, 0.0, -3.771e-07, -1.0, 0.0, -3.771e-07, -1.0, 0.0, -3.771e-07, -1.0, 0.0, -3.771e-07, -1.0, 0.0, -3.771e-07, -1.0, 0.0, -3.771e-07, -1.0, 0.0, -3.771e-07, -1.0, 0.0, -3.771e-07, -1.0, 0.0, -3.771e-07, -1.0, 0.0, -3.771e-07, -1.0, 0.0, -3.771e-07, -1.0, 0.0, -3.771e-07, -1.0, 0.0, -3.771e-07, -1.0, 0.0, -3.771e-07, -1.0, 0.0, -3.771e-07, -1.0, 0.0, -3.771e-07, -1.0, 0.0, -3.771e-07, -1.0, 0.0, -3.771e-07, -1.0, 0.0, -3.771e-07, -1.0, 0.0, -3.771e-07, -1.0, 0.0, -3.771e-07, -1.0, 0.0, -3.771e-07, -1.0, 0.0, -3.771e-07, -1.0, 0.0, -3.771e-07, -1.0, 0.0, -3.771e-07, -1.0, 0.0, -3.771e-07, -1.0, 0.0, -3.771e-07, -1.0, 0.0, -3.771e-07, -1.0, 0.0, -3.771e-07, -1.0, 0.0, -3.771e-07, -1.0, 0.0, -3.771e-07, -1.0, 0.0, -3.771e-07, -1.0, 0.0, -3.771e-07, -1.0, 0.0, -3.771e-07, -1.0, 0.0, -3.771e-07, -1.0, 0.0, -3.771e-07, -1.0, 0.0, -3.771e-07, -1.0, 0.0, -3.771e-07, -1.0, 0.0, -3.771e-07, -1.0, 0.0, -3.771e-07, -1.0, 0.0, -3.771e-07, -1.0, 0.0, -3.771e-07, -1.0, 0.0, -3.771e-07, -1.0, 0.0, -3.771e-07, -1.0, 0.0, -3.771e-07, -1.0, 0.0, -3.771e-07, -1.0, 0.0, -3.771e-07, -1.0, 0.0, -3.771e-07, -1.0, 0.0, -3.771e-07, -1.0, 0.0, -3.771e-07, -1.0, 0.0, -3.771e-07, -1.0, 0.0, -3.771e-07, -1.0, 0.0, -3.771e-07, -1.0, 0.0, -3.771e-07, -1.0, 0.0, -3.771e-07, -1.0, 0.0, -3.771e-07, -1.0, 0.0, -3.771e-07, -1.0, 0.0, -3.771e-07, -1.0, 0.0, -3.771e-07, -1.0, 0.0, -3.771e-07, -1.0, 0.0, -3.771e-07, -1.0, 0.0, -3.771e-07, -1.0, 0.0, -3.771e-07, -1.0, 0.0, -3.771e-07, -1.0, 0.0, -3.771e-07, -1.0, 0.0, -3.771e-07, -1.0, 0.0, -3.771e-07, -1.0, 0.0, -3.771e-07, -1.0, 0.0, -3.771e-07, -1.0, 0.0, -3.771e-07, -1.0, 0.0, -3.771e-07, -1.0, 0.0, -3.771e-07, -1.0, 0.0, -3.771e-07, -1.0, 0.0, -3.771e-07, -1.0, 0.0, -3.771e-07, -1.0, 0.0, -3.771e-07, -1.0, 0.0, -3.771e-07, -1.0, 0.0, -3.771e-07, -1.0, 0.0, -3.771e-07, -1.0, 0.0, -3.771e-07, -1.0, 0.0, -3.771e-07, -1.0, 0.0, -3.771e-07, -1.0, 0.0, -3.771e-07, -1.0, 0.0, -3.771e-07, -1.0, 0.0, -3.771e-07, -1.0, 0.0, -3.771e-07, -1.0, 0.0, -3.771e-07, -1.0, 0.0, -3.771e-07, -1.0])] * 3)])
me_cube = bpy.data.meshes.new('Cube')
me_cube.from_pydata([(0.1368, -1.034, 0.1579), (0.1343, -1.037, 0.2495), (0.1436, 1.015, 0.1283), (0.1343, 1.037, 0.2495), (0.3542, -1.057, 0.1514), (0.3432, -1.044, 0.2495), (0.3325, 1.031, 0.1129), (0.3322, 1.011, 0.2495), (0.5905, -1.207, 0.106), (0.6059, -1.206, 0.2495), (0.5085, 1.163, 0.1502), (0.5106, 1.177, 0.2495), (0.8222, -1.202, 0.1032), (0.8211, -1.196, 0.2495), (0.7531, 1.089, 0.1368), (0.756, 1.089, 0.2495), (1.092, -0.826, 0.1568), (1.086, -0.8292, 0.2495), (1.088, 0.802, 0.1643), (1.089, 0.7984, 0.2495), (1.26, -0.8211, 0.1318), (1.251, -0.7989, 0.2495), (1.283, 0.8294, 0.1645), (1.281, 0.8287, 0.2495), (1.852, -0.8078, 0.09961), (1.852, -0.8079, 0.2495), (1.732, 0.812, 0.1645), (1.73, 0.8154, 0.2495), (1.993, -0.7971, 0.1089), (1.999, -0.8079, 0.2495), (1.886, 0.76, 0.1051), (1.877, 0.762, 0.2495), (2.129, -0.8218, 0.1251), (2.135, -0.8062, 0.2495), (2.143, 1.222, 0.157), (2.133, 1.228, 0.2495), (2.365, -0.9499, 0.1565), (2.376, -0.9573, 0.2495), (2.359, 1.234, 0.1696), (2.371, 1.246, 0.2495), (2.639, -1.204, 0.1721), (2.632, -1.213, 0.2495), (2.598, 1.056, 0.1486), (2.612, 1.044, 0.2495), (2.816, -1.221, 0.1527), (2.819, -1.226, 0.2495), (2.824, 1.04, 0.1362), (2.819, 1.037, 0.2495), (1.536, -0.9846, 0.09156), (1.533, -0.9564, 0.2495), (1.478, 0.9796, 0.0962), (1.478, 0.9823, 0.2495), (1.76, -0.8794, 0.1335), (1.76, -0.8799, 0.2495), (1.692, 0.9338, 0.1396), (1.705, 0.9442, 0.2495), (0.9618, 0.9573, 0.1446), (0.9618, 0.9573, 0.2495), (0.9389, -0.9161, 0.1645), (0.9404, -0.9195, 0.2495), (0.8685, 0.9465, 0.1538), (0.8647, 0.9573, 0.2495), (0.8374, -0.8641, 0.1201), (0.8432, -0.8661, 0.2495), (3.148, 0.9323, 0.1755), (3.154, 0.936, 0.2495), (3.152, -0.9141, 0.1831), (3.151, -0.91, 0.2495), (2.98, 0.9268, 0.1505), (2.989, 0.9016, 0.2495), (2.957, -0.9452, 0.1832), (2.959, -0.9444, 0.2495)], [], [(0, 1, 3, 2), (2, 3, 7, 6), (6, 7, 5, 4), (4, 5, 1, 0), (2, 6, 4, 0), (7, 3, 1, 5), (8, 9, 11, 10), (10, 11, 15, 14), (14, 15, 13, 12), (12, 13, 9, 8), (10, 14, 12, 8), (15, 11, 9, 13), (16, 17, 19, 18), (18, 19, 23, 22), (22, 23, 21, 20), (20, 21, 17, 16), (18, 22, 20, 16), (23, 19, 17, 21), (24, 25, 27, 26), (26, 27, 31, 30), (30, 31, 29, 28), (28, 29, 25, 24), (26, 30, 28, 24), (31, 27, 25, 29), (32, 33, 35, 34), (34, 35, 39, 38), (38, 39, 37, 36), (36, 37, 33, 32), (34, 38, 36, 32), (39, 35, 33, 37), (40, 41, 43, 42), (42, 43, 47, 46), (46, 47, 45, 44), (44, 45, 41, 40), (42, 46, 44, 40), (47, 43, 41, 45), (48, 49, 51, 50), (50, 51, 55, 54), (54, 55, 53, 52), (52, 53, 49, 48), (50, 54, 52, 48), (55, 51, 49, 53), (56, 57, 59, 58), (58, 59, 63, 62), (62, 63, 61, 60), (60, 61, 57, 56), (58, 62, 60, 56), (63, 59, 57, 61), (64, 65, 67, 66), (66, 67, 71, 70), (70, 71, 69, 68), (68, 69, 65, 64), (66, 70, 68, 64), (71, 67, 65, 69)])
_uv = me_cube.uv_layers.new(name='UVMap')
_uv.uv.foreach_set('vector', [0.375, 0.0, 0.625, 0.0, 0.625, 0.25, 0.375, 0.25, 0.375, 0.25, 0.625, 0.25, 0.625, 0.5, 0.375, 0.5, 0.375, 0.5, 0.625, 0.5, 0.625, 0.75, 0.375, 0.75, 0.375, 0.75, 0.625, 0.75, 0.625, 1.0, 0.375, 1.0, 0.125, 0.5, 0.375, 0.5, 0.375, 0.75, 0.125, 0.75, 0.625, 0.5, 0.875, 0.5, 0.875, 0.75, 0.625, 0.75, 0.375, 0.0, 0.625, 0.0, 0.625, 0.25, 0.375, 0.25, 0.375, 0.25, 0.625, 0.25, 0.625, 0.5, 0.375, 0.5, 0.375, 0.5, 0.625, 0.5, 0.625, 0.75, 0.375, 0.75, 0.375, 0.75, 0.625, 0.75, 0.625, 1.0, 0.375, 1.0, 0.125, 0.5, 0.375, 0.5, 0.375, 0.75, 0.125, 0.75, 0.625, 0.5, 0.875, 0.5, 0.875, 0.75, 0.625, 0.75, 0.375, 0.0, 0.625, 0.0, 0.625, 0.25, 0.375, 0.25, 0.375, 0.25, 0.625, 0.25, 0.625, 0.5, 0.375, 0.5, 0.375, 0.5, 0.625, 0.5, 0.625, 0.75, 0.375, 0.75, 0.375, 0.75, 0.625, 0.75, 0.625, 1.0, 0.375, 1.0, 0.125, 0.5, 0.375, 0.5, 0.375, 0.75, 0.125, 0.75, 0.625, 0.5, 0.875, 0.5, 0.875, 0.75, 0.625, 0.75, 0.375, 0.0, 0.625, 0.0, 0.625, 0.25, 0.375, 0.25, 0.375, 0.25, 0.625, 0.25, 0.625, 0.5, 0.375, 0.5, 0.375, 0.5, 0.625, 0.5, 0.625, 0.75, 0.375, 0.75, 0.375, 0.75, 0.625, 0.75, 0.625, 1.0, 0.375, 1.0, 0.125, 0.5, 0.375, 0.5, 0.375, 0.75, 0.125, 0.75, 0.625, 0.5, 0.875, 0.5, 0.875, 0.75, 0.625, 0.75, 0.375, 0.0, 0.625, 0.0, 0.625, 0.25, 0.375, 0.25, 0.375, 0.25, 0.625, 0.25, 0.625, 0.5, 0.375, 0.5, 0.375, 0.5, 0.625, 0.5, 0.625, 0.75, 0.375, 0.75, 0.375, 0.75, 0.625, 0.75, 0.625, 1.0, 0.375, 1.0, 0.125, 0.5, 0.375, 0.5, 0.375, 0.75, 0.125, 0.75, 0.625, 0.5, 0.875, 0.5, 0.875, 0.75, 0.625, 0.75, 0.375, 0.0, 0.625, 0.0, 0.625, 0.25, 0.375, 0.25, 0.375, 0.25, 0.625, 0.25, 0.625, 0.5, 0.375, 0.5, 0.375, 0.5, 0.625, 0.5, 0.625, 0.75, 0.375, 0.75, 0.375, 0.75, 0.625, 0.75, 0.625, 1.0, 0.375, 1.0, 0.125, 0.5, 0.375, 0.5, 0.375, 0.75, 0.125, 0.75, 0.625, 0.5, 0.875, 0.5, 0.875, 0.75, 0.625, 0.75, 0.375, 0.0, 0.625, 0.0, 0.625, 0.25, 0.375, 0.25, 0.375, 0.25, 0.625, 0.25, 0.625, 0.5, 0.375, 0.5, 0.375, 0.5, 0.625, 0.5, 0.625, 0.75, 0.375, 0.75, 0.375, 0.75, 0.625, 0.75, 0.625, 1.0, 0.375, 1.0, 0.125, 0.5, 0.375, 0.5, 0.375, 0.75, 0.125, 0.75, 0.625, 0.5, 0.875, 0.5, 0.875, 0.75, 0.625, 0.75, 0.375, 0.0, 0.625, 0.0, 0.625, 0.25, 0.375, 0.25, 0.375, 0.25, 0.625, 0.25, 0.625, 0.5, 0.375, 0.5, 0.375, 0.5, 0.625, 0.5, 0.625, 0.75, 0.375, 0.75, 0.375, 0.75, 0.625, 0.75, 0.625, 1.0, 0.375, 1.0, 0.125, 0.5, 0.375, 0.5, 0.375, 0.75, 0.125, 0.75, 0.625, 0.5, 0.875, 0.5, 0.875, 0.75, 0.625, 0.75, 0.375, 0.0, 0.625, 0.0, 0.625, 0.25, 0.375, 0.25, 0.375, 0.25, 0.625, 0.25, 0.625, 0.5, 0.375, 0.5, 0.375, 0.5, 0.625, 0.5, 0.625, 0.75, 0.375, 0.75, 0.375, 0.75, 0.625, 0.75, 0.625, 1.0, 0.375, 1.0, 0.125, 0.5, 0.375, 0.5, 0.375, 0.75, 0.125, 0.75, 0.625, 0.5, 0.875, 0.5, 0.875, 0.75, 0.625, 0.75])
me_cube.materials.append(mat_remap1_noao_darkedge_wood)
me_cube.update()

# ---- objects
ob_rails = bpy.data.objects.new('Rails', me_track)
ob_wood = bpy.data.objects.new('Wood', me_cube)

# ---- transforms, parenting, visibility, modifiers, constraints
ob_rails.location = (0.0, 0.0, 0.0)
_m = ob_rails.modifiers.new('Mirror', 'MIRROR')
_m.use_axis = (False, True, False)
ob_wood.location = (0.0, 0.0, 0.0)

# ---- collection membership
scene.collection.objects.link(ob_rails)
scene.collection.objects.link(ob_wood)

# ---- scene / render settings (as saved in the file)
scene.frame_start = 1; scene.frame_end = 250; scene.frame_set(1)
scene.render.engine = 'BLENDER_EEVEE_NEXT'
scene.cycles.sampling_pattern = 'TABULATED_SOBOL'
scene.eevee.ray_tracing_options.trace_max_roughness = 0.0
bpy.context.view_layer.update()

# ---- added for rendering (the .blend has no active camera and no usable light): camera, sun
cam_auto = bpy.data.cameras.new('AutoCamera')
cam_auto.lens = 50.0
cam_auto.sensor_width = 36.0
cam_auto.clip_end = 1000.0
ob_auto_camera = bpy.data.objects.new('AutoCamera', cam_auto)
scene.collection.objects.link(ob_auto_camera)
ob_auto_camera.location = (5.4714, -4.57572, 3.26965)
ob_auto_camera.rotation_euler = (1.09748, -7.21219e-08, 0.694738)
scene.camera = ob_auto_camera
light_auto_sun = bpy.data.lights.new('AutoSun', 'SUN')
light_auto_sun.energy = 3.0
light_auto_sun.angle = 0.0523599
ob_auto_sun = bpy.data.objects.new('AutoSun', light_auto_sun)
scene.collection.objects.link(ob_auto_sun)
ob_auto_sun.rotation_euler = (0.872665, 0.174533, 0.523599)
bpy.context.view_layer.update()
